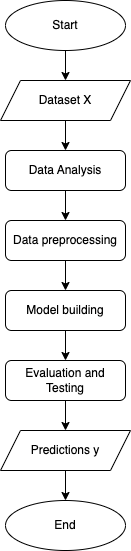

The diagram above was exported from draw.io. Its source (the exported page's mxGraphModel, read from the mxfile embedded in the PNG):
<mxGraphModel dx="1026" dy="665" grid="1" gridSize="10" guides="1" tooltips="1" connect="1" arrows="1" fold="1" page="1" pageScale="1" pageWidth="827" pageHeight="1169" math="0" shadow="0">
  <root>
    <mxCell id="WIyWlLk6GJQsqaUBKTNV-0" />
    <mxCell id="WIyWlLk6GJQsqaUBKTNV-1" parent="WIyWlLk6GJQsqaUBKTNV-0" />
    <mxCell id="WiIrONIpdfqlINKw44Uh-10" value="" style="edgeStyle=orthogonalEdgeStyle;rounded=0;orthogonalLoop=1;jettySize=auto;html=1;" edge="1" parent="WIyWlLk6GJQsqaUBKTNV-1" source="WIyWlLk6GJQsqaUBKTNV-3" target="WiIrONIpdfqlINKw44Uh-2">
      <mxGeometry relative="1" as="geometry" />
    </mxCell>
    <mxCell id="WIyWlLk6GJQsqaUBKTNV-3" value="Data Analysis" style="rounded=1;whiteSpace=wrap;html=1;fontSize=12;glass=0;strokeWidth=1;shadow=0;" parent="WIyWlLk6GJQsqaUBKTNV-1" vertex="1">
      <mxGeometry x="160" y="180" width="120" height="40" as="geometry" />
    </mxCell>
    <mxCell id="WiIrONIpdfqlINKw44Uh-7" value="" style="edgeStyle=orthogonalEdgeStyle;rounded=0;orthogonalLoop=1;jettySize=auto;html=1;" edge="1" parent="WIyWlLk6GJQsqaUBKTNV-1" source="WiIrONIpdfqlINKw44Uh-0" target="WiIrONIpdfqlINKw44Uh-1">
      <mxGeometry relative="1" as="geometry" />
    </mxCell>
    <mxCell id="WiIrONIpdfqlINKw44Uh-0" value="Start" style="ellipse;whiteSpace=wrap;html=1;" vertex="1" parent="WIyWlLk6GJQsqaUBKTNV-1">
      <mxGeometry x="160" y="30" width="120" height="50" as="geometry" />
    </mxCell>
    <mxCell id="WiIrONIpdfqlINKw44Uh-9" value="" style="edgeStyle=orthogonalEdgeStyle;rounded=0;orthogonalLoop=1;jettySize=auto;html=1;" edge="1" parent="WIyWlLk6GJQsqaUBKTNV-1" source="WiIrONIpdfqlINKw44Uh-1" target="WIyWlLk6GJQsqaUBKTNV-3">
      <mxGeometry relative="1" as="geometry" />
    </mxCell>
    <mxCell id="WiIrONIpdfqlINKw44Uh-1" value="Dataset X" style="shape=parallelogram;perimeter=parallelogramPerimeter;whiteSpace=wrap;html=1;fixedSize=1;" vertex="1" parent="WIyWlLk6GJQsqaUBKTNV-1">
      <mxGeometry x="155" y="110" width="130" height="40" as="geometry" />
    </mxCell>
    <mxCell id="WiIrONIpdfqlINKw44Uh-11" value="" style="edgeStyle=orthogonalEdgeStyle;rounded=0;orthogonalLoop=1;jettySize=auto;html=1;" edge="1" parent="WIyWlLk6GJQsqaUBKTNV-1" source="WiIrONIpdfqlINKw44Uh-2" target="WiIrONIpdfqlINKw44Uh-3">
      <mxGeometry relative="1" as="geometry" />
    </mxCell>
    <mxCell id="WiIrONIpdfqlINKw44Uh-2" value="Data preprocessing" style="rounded=1;whiteSpace=wrap;html=1;fontSize=12;glass=0;strokeWidth=1;shadow=0;" vertex="1" parent="WIyWlLk6GJQsqaUBKTNV-1">
      <mxGeometry x="160" y="250" width="120" height="40" as="geometry" />
    </mxCell>
    <mxCell id="WiIrONIpdfqlINKw44Uh-12" value="" style="edgeStyle=orthogonalEdgeStyle;rounded=0;orthogonalLoop=1;jettySize=auto;html=1;" edge="1" parent="WIyWlLk6GJQsqaUBKTNV-1" source="WiIrONIpdfqlINKw44Uh-3" target="WiIrONIpdfqlINKw44Uh-4">
      <mxGeometry relative="1" as="geometry" />
    </mxCell>
    <mxCell id="WiIrONIpdfqlINKw44Uh-3" value="Model building" style="rounded=1;whiteSpace=wrap;html=1;fontSize=12;glass=0;strokeWidth=1;shadow=0;" vertex="1" parent="WIyWlLk6GJQsqaUBKTNV-1">
      <mxGeometry x="160" y="320" width="120" height="40" as="geometry" />
    </mxCell>
    <mxCell id="WiIrONIpdfqlINKw44Uh-13" value="" style="edgeStyle=orthogonalEdgeStyle;rounded=0;orthogonalLoop=1;jettySize=auto;html=1;" edge="1" parent="WIyWlLk6GJQsqaUBKTNV-1" source="WiIrONIpdfqlINKw44Uh-4" target="WiIrONIpdfqlINKw44Uh-6">
      <mxGeometry relative="1" as="geometry" />
    </mxCell>
    <mxCell id="WiIrONIpdfqlINKw44Uh-4" value="Evaluation and Testing" style="rounded=1;whiteSpace=wrap;html=1;fontSize=12;glass=0;strokeWidth=1;shadow=0;" vertex="1" parent="WIyWlLk6GJQsqaUBKTNV-1">
      <mxGeometry x="160" y="390" width="120" height="40" as="geometry" />
    </mxCell>
    <mxCell id="WiIrONIpdfqlINKw44Uh-5" value="End" style="ellipse;whiteSpace=wrap;html=1;" vertex="1" parent="WIyWlLk6GJQsqaUBKTNV-1">
      <mxGeometry x="160" y="530" width="120" height="50" as="geometry" />
    </mxCell>
    <mxCell id="WiIrONIpdfqlINKw44Uh-14" value="" style="edgeStyle=orthogonalEdgeStyle;rounded=0;orthogonalLoop=1;jettySize=auto;html=1;" edge="1" parent="WIyWlLk6GJQsqaUBKTNV-1" source="WiIrONIpdfqlINKw44Uh-6" target="WiIrONIpdfqlINKw44Uh-5">
      <mxGeometry relative="1" as="geometry" />
    </mxCell>
    <mxCell id="WiIrONIpdfqlINKw44Uh-6" value="Predictions y" style="shape=parallelogram;perimeter=parallelogramPerimeter;whiteSpace=wrap;html=1;fixedSize=1;" vertex="1" parent="WIyWlLk6GJQsqaUBKTNV-1">
      <mxGeometry x="155" y="460" width="130" height="40" as="geometry" />
    </mxCell>
  </root>
</mxGraphModel>